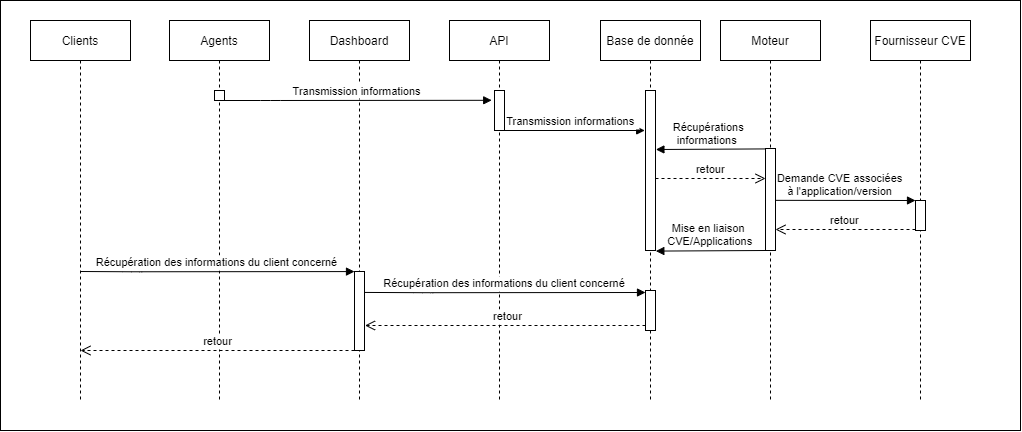

The diagram above was exported from draw.io. Its source (the exported page's mxGraphModel, read from the mxfile embedded in the PNG):
<mxGraphModel dx="2071" dy="644" grid="1" gridSize="10" guides="1" tooltips="1" connect="1" arrows="1" fold="1" page="1" pageScale="1" pageWidth="850" pageHeight="1100" math="0" shadow="0">
  <root>
    <mxCell id="0" />
    <mxCell id="1" parent="0" />
    <mxCell id="oF0CuWPoO8Cscmwocqsh-9" value="retour" style="verticalAlign=bottom;endArrow=open;dashed=1;endSize=8;shadow=0;strokeWidth=1;" edge="1" parent="1" source="oF0CuWPoO8Cscmwocqsh-2">
      <mxGeometry relative="1" as="geometry">
        <mxPoint x="635" y="238" as="targetPoint" />
        <mxPoint x="532" y="238" as="sourcePoint" />
      </mxGeometry>
    </mxCell>
    <mxCell id="3nuBFxr9cyL0pnOWT2aG-1" value="Agents" style="shape=umlLifeline;perimeter=lifelinePerimeter;container=1;collapsible=0;recursiveResize=0;rounded=0;shadow=0;strokeWidth=1;" parent="1" vertex="1">
      <mxGeometry x="39" y="80" width="100" height="380" as="geometry" />
    </mxCell>
    <mxCell id="3nuBFxr9cyL0pnOWT2aG-2" value="" style="points=[];perimeter=orthogonalPerimeter;rounded=0;shadow=0;strokeWidth=1;" parent="3nuBFxr9cyL0pnOWT2aG-1" vertex="1">
      <mxGeometry x="45" y="70" width="10" height="10" as="geometry" />
    </mxCell>
    <mxCell id="oF0CuWPoO8Cscmwocqsh-23" value="Récupération des informations du client concerné" style="verticalAlign=bottom;endArrow=block;shadow=0;strokeWidth=1;" edge="1" parent="3nuBFxr9cyL0pnOWT2aG-1">
      <mxGeometry relative="1" as="geometry">
        <mxPoint x="-89" y="251" as="sourcePoint" />
        <mxPoint x="185" y="251.07" as="targetPoint" />
        <Array as="points">
          <mxPoint x="-36.60000000000002" y="251.26999999999998" />
        </Array>
      </mxGeometry>
    </mxCell>
    <mxCell id="3nuBFxr9cyL0pnOWT2aG-5" value="Dashboard" style="shape=umlLifeline;perimeter=lifelinePerimeter;container=1;collapsible=0;recursiveResize=0;rounded=0;shadow=0;strokeWidth=1;" parent="1" vertex="1">
      <mxGeometry x="179" y="80" width="100" height="380" as="geometry" />
    </mxCell>
    <mxCell id="oF0CuWPoO8Cscmwocqsh-19" value="" style="points=[];perimeter=orthogonalPerimeter;rounded=0;shadow=0;strokeWidth=1;" vertex="1" parent="3nuBFxr9cyL0pnOWT2aG-5">
      <mxGeometry x="45" y="251" width="10" height="79" as="geometry" />
    </mxCell>
    <mxCell id="3nuBFxr9cyL0pnOWT2aG-8" value="Transmission informations " style="verticalAlign=bottom;endArrow=block;shadow=0;strokeWidth=1;entryX=-0.28;entryY=0.245;entryDx=0;entryDy=0;entryPerimeter=0;" parent="1" source="3nuBFxr9cyL0pnOWT2aG-2" target="n3dOxlrY7nIZb2s4MajE-4" edge="1">
      <mxGeometry relative="1" as="geometry">
        <mxPoint x="234" y="160" as="sourcePoint" />
        <mxPoint x="369" y="160" as="targetPoint" />
        <Array as="points">
          <mxPoint x="140" y="160" />
        </Array>
      </mxGeometry>
    </mxCell>
    <mxCell id="n3dOxlrY7nIZb2s4MajE-3" value="API" style="shape=umlLifeline;perimeter=lifelinePerimeter;container=1;collapsible=0;recursiveResize=0;rounded=0;shadow=0;strokeWidth=1;" parent="1" vertex="1">
      <mxGeometry x="319" y="80" width="100" height="380" as="geometry" />
    </mxCell>
    <mxCell id="n3dOxlrY7nIZb2s4MajE-4" value="" style="points=[];perimeter=orthogonalPerimeter;rounded=0;shadow=0;strokeWidth=1;" parent="n3dOxlrY7nIZb2s4MajE-3" vertex="1">
      <mxGeometry x="45" y="70" width="10" height="40" as="geometry" />
    </mxCell>
    <mxCell id="n3dOxlrY7nIZb2s4MajE-6" value="Moteur" style="shape=umlLifeline;perimeter=lifelinePerimeter;container=1;collapsible=0;recursiveResize=0;rounded=0;shadow=0;strokeWidth=1;" parent="1" vertex="1">
      <mxGeometry x="590" y="80" width="100" height="380" as="geometry" />
    </mxCell>
    <mxCell id="oF0CuWPoO8Cscmwocqsh-12" value="" style="points=[];perimeter=orthogonalPerimeter;rounded=0;shadow=0;strokeWidth=1;" vertex="1" parent="n3dOxlrY7nIZb2s4MajE-6">
      <mxGeometry x="45" y="128" width="10" height="102" as="geometry" />
    </mxCell>
    <mxCell id="oF0CuWPoO8Cscmwocqsh-16" value="Demande CVE associées &#10;à l'application/version" style="verticalAlign=bottom;endArrow=block;shadow=0;strokeWidth=1;exitX=0.987;exitY=0.72;exitDx=0;exitDy=0;exitPerimeter=0;" edge="1" parent="n3dOxlrY7nIZb2s4MajE-6">
      <mxGeometry x="-0.0704" relative="1" as="geometry">
        <mxPoint x="54.87000000000012" y="179.84000000000003" as="sourcePoint" />
        <mxPoint x="195" y="180" as="targetPoint" />
        <Array as="points" />
        <mxPoint as="offset" />
      </mxGeometry>
    </mxCell>
    <mxCell id="oF0CuWPoO8Cscmwocqsh-17" value="Mise en liaison &#10;CVE/Applications" style="verticalAlign=bottom;endArrow=block;shadow=0;strokeWidth=1;exitX=0.007;exitY=-0.008;exitDx=0;exitDy=0;exitPerimeter=0;" edge="1" parent="n3dOxlrY7nIZb2s4MajE-6">
      <mxGeometry relative="1" as="geometry">
        <mxPoint x="45.000000000000114" y="230.00399999999996" as="sourcePoint" />
        <mxPoint x="-64.66999999999996" y="230.57999999999998" as="targetPoint" />
      </mxGeometry>
    </mxCell>
    <mxCell id="oF0CuWPoO8Cscmwocqsh-1" value="Base de donnée" style="shape=umlLifeline;perimeter=lifelinePerimeter;container=1;collapsible=0;recursiveResize=0;rounded=0;shadow=0;strokeWidth=1;" vertex="1" parent="1">
      <mxGeometry x="470" y="80" width="100" height="380" as="geometry" />
    </mxCell>
    <mxCell id="oF0CuWPoO8Cscmwocqsh-2" value="" style="points=[];perimeter=orthogonalPerimeter;rounded=0;shadow=0;strokeWidth=1;" vertex="1" parent="oF0CuWPoO8Cscmwocqsh-1">
      <mxGeometry x="45" y="70" width="10" height="160" as="geometry" />
    </mxCell>
    <mxCell id="oF0CuWPoO8Cscmwocqsh-8" value="Récupérations &#10;informations  " style="verticalAlign=bottom;endArrow=block;shadow=0;strokeWidth=1;exitX=0.007;exitY=-0.008;exitDx=0;exitDy=0;exitPerimeter=0;" edge="1" parent="oF0CuWPoO8Cscmwocqsh-1">
      <mxGeometry relative="1" as="geometry">
        <mxPoint x="165.07000000000016" y="128.42399999999998" as="sourcePoint" />
        <mxPoint x="55.39999999999998" y="129" as="targetPoint" />
      </mxGeometry>
    </mxCell>
    <mxCell id="oF0CuWPoO8Cscmwocqsh-20" value="retour" style="verticalAlign=bottom;endArrow=open;dashed=1;endSize=8;shadow=0;strokeWidth=1;" edge="1" parent="oF0CuWPoO8Cscmwocqsh-1">
      <mxGeometry relative="1" as="geometry">
        <mxPoint x="-235.5" y="305" as="targetPoint" />
        <mxPoint x="51" y="305" as="sourcePoint" />
      </mxGeometry>
    </mxCell>
    <mxCell id="oF0CuWPoO8Cscmwocqsh-24" value="" style="points=[];perimeter=orthogonalPerimeter;rounded=0;shadow=0;strokeWidth=1;" vertex="1" parent="oF0CuWPoO8Cscmwocqsh-1">
      <mxGeometry x="45" y="270" width="10" height="40" as="geometry" />
    </mxCell>
    <mxCell id="oF0CuWPoO8Cscmwocqsh-4" value="Fournisseur CVE" style="shape=umlLifeline;perimeter=lifelinePerimeter;container=1;collapsible=0;recursiveResize=0;rounded=0;shadow=0;strokeWidth=1;" vertex="1" parent="1">
      <mxGeometry x="740" y="80" width="100" height="380" as="geometry" />
    </mxCell>
    <mxCell id="oF0CuWPoO8Cscmwocqsh-5" value="" style="points=[];perimeter=orthogonalPerimeter;rounded=0;shadow=0;strokeWidth=1;" vertex="1" parent="oF0CuWPoO8Cscmwocqsh-4">
      <mxGeometry x="45" y="180" width="10" height="30" as="geometry" />
    </mxCell>
    <mxCell id="oF0CuWPoO8Cscmwocqsh-6" value="retour" style="verticalAlign=bottom;endArrow=open;dashed=1;endSize=8;shadow=0;strokeWidth=1;" edge="1" parent="1" source="oF0CuWPoO8Cscmwocqsh-5">
      <mxGeometry relative="1" as="geometry">
        <mxPoint x="645" y="289" as="targetPoint" />
        <mxPoint x="780" y="289" as="sourcePoint" />
      </mxGeometry>
    </mxCell>
    <mxCell id="oF0CuWPoO8Cscmwocqsh-14" value="Transmission informations " style="verticalAlign=bottom;endArrow=block;shadow=0;strokeWidth=1;entryX=-0.28;entryY=0.245;entryDx=0;entryDy=0;entryPerimeter=0;" edge="1" parent="1">
      <mxGeometry relative="1" as="geometry">
        <mxPoint x="370" y="190" as="sourcePoint" />
        <mxPoint x="514.2" y="189.99999999999994" as="targetPoint" />
        <Array as="points" />
      </mxGeometry>
    </mxCell>
    <mxCell id="oF0CuWPoO8Cscmwocqsh-18" value="Récupération des informations du client concerné" style="verticalAlign=bottom;endArrow=block;shadow=0;strokeWidth=1;exitX=1.009;exitY=-0.001;exitDx=0;exitDy=0;exitPerimeter=0;" edge="1" parent="1">
      <mxGeometry relative="1" as="geometry">
        <mxPoint x="234.09000000000015" y="351.93100000000004" as="sourcePoint" />
        <mxPoint x="515" y="352" as="targetPoint" />
        <Array as="points">
          <mxPoint x="293.4" y="352.2" />
        </Array>
      </mxGeometry>
    </mxCell>
    <mxCell id="oF0CuWPoO8Cscmwocqsh-21" value="Clients" style="shape=umlLifeline;perimeter=lifelinePerimeter;container=1;collapsible=0;recursiveResize=0;rounded=0;shadow=0;strokeWidth=1;" vertex="1" parent="1">
      <mxGeometry x="-100" y="80" width="100" height="380" as="geometry" />
    </mxCell>
    <mxCell id="oF0CuWPoO8Cscmwocqsh-25" value="retour" style="verticalAlign=bottom;endArrow=open;dashed=1;endSize=8;shadow=0;strokeWidth=1;" edge="1" parent="oF0CuWPoO8Cscmwocqsh-21">
      <mxGeometry relative="1" as="geometry">
        <mxPoint x="50" y="330" as="targetPoint" />
        <mxPoint x="324" y="330" as="sourcePoint" />
      </mxGeometry>
    </mxCell>
    <mxCell id="oF0CuWPoO8Cscmwocqsh-26" value="" style="rounded=0;whiteSpace=wrap;html=1;fillColor=none;" vertex="1" parent="1">
      <mxGeometry x="-130" y="60" width="1020" height="430" as="geometry" />
    </mxCell>
  </root>
</mxGraphModel>